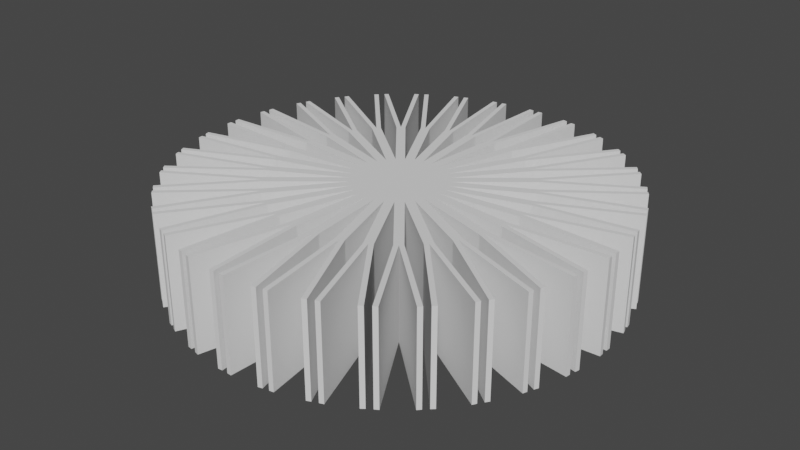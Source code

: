 # Source: cpu_cooler_stock.blend  (saved by Blender 3.3.6; exported with 4.5.12 LTS)
import bpy
from mathutils import Matrix  # noqa: F401  (used for matrix-valued properties, if any)

bpy.ops.wm.read_factory_settings(use_empty=True)
scene = bpy.context.scene
scene.name = 'Scene'

# ---- collections
col_collection = bpy.data.collections.new('Collection'); scene.collection.children.link(col_collection)

# ---- world
world_world = bpy.data.worlds.new('World'); scene.world = world_world
world_world.use_nodes = True; world_world.node_tree.nodes.clear()
_N = world_world.node_tree.nodes; _L = world_world.node_tree.links
n0 = _N.new('ShaderNodeOutputWorld'); n0.name = 'World Output'; n0.location = (300, 300)
n1 = _N.new('ShaderNodeBackground'); n1.name = 'Background'; n1.location = (10, 300)
n1.inputs[0].default_value = (0.05088, 0.05088, 0.05088, 1.0)
_L.new(n1.outputs[0], n0.inputs[0])
n0.is_active_output = True
world_world.color = (0.05088, 0.05088, 0.05088)
world_world.use_sun_shadow = False
world_world.sun_shadow_jitter_overblur = 0.0

# ---- meshes
me_cylinder = bpy.data.meshes.new('Cylinder')
me_cylinder.from_pydata([(0.0, 1.0, -1.0), (0.0, 1.0, 1.0), (0.1951, 0.9808, -1.0), (0.1951, 0.9808, 1.0), (0.3827, 0.9239, -1.0), (0.3827, 0.9239, 1.0), (0.5556, 0.8315, -1.0), (0.5556, 0.8315, 1.0), (0.7071, 0.7071, -1.0), (0.7071, 0.7071, 1.0), (0.8315, 0.5556, -1.0), (0.8315, 0.5556, 1.0), (0.9239, 0.3827, -1.0), (0.9239, 0.3827, 1.0), (0.9808, 0.1951, -1.0), (0.9808, 0.1951, 1.0), (1.0, 0.0, -1.0), (1.0, 0.0, 1.0), (0.9808, -0.1951, -1.0), (0.9808, -0.1951, 1.0), (0.9239, -0.3827, -1.0), (0.9239, -0.3827, 1.0), (0.8315, -0.5556, -1.0), (0.8315, -0.5556, 1.0), (0.7071, -0.7071, -1.0), (0.7071, -0.7071, 1.0), (0.5556, -0.8315, -1.0), (0.5556, -0.8315, 1.0), (0.3827, -0.9239, -1.0), (0.3827, -0.9239, 1.0), (0.1951, -0.9808, -1.0), (0.1951, -0.9808, 1.0), (0.0, -1.0, -1.0), (0.0, -1.0, 1.0), (-0.1951, -0.9808, -1.0), (-0.1951, -0.9808, 1.0), (-0.3827, -0.9239, -1.0), (-0.3827, -0.9239, 1.0), (-0.5556, -0.8315, -1.0), (-0.5556, -0.8315, 1.0), (-0.7071, -0.7071, -1.0), (-0.7071, -0.7071, 1.0), (-0.8315, -0.5556, -1.0), (-0.8315, -0.5556, 1.0), (-0.9239, -0.3827, -1.0), (-0.9239, -0.3827, 1.0), (-0.9808, -0.1951, -1.0), (-0.9808, -0.1951, 1.0), (-1.0, 0.0, -1.0), (-1.0, 0.0, 1.0), (-0.9808, 0.1951, -1.0), (-0.9808, 0.1951, 1.0), (-0.9239, 0.3827, -1.0), (-0.9239, 0.3827, 1.0), (-0.8315, 0.5556, -1.0), (-0.8315, 0.5556, 1.0), (-0.7071, 0.7071, -1.0), (-0.7071, 0.7071, 1.0), (-0.5556, 0.8315, -1.0), (-0.5556, 0.8315, 1.0), (-0.3827, 0.9239, -1.0), (-0.3827, 0.9239, 1.0), (-0.1951, 0.9808, -1.0), (-0.1951, 0.9808, 1.0), (0.1688, 2.709, -1.0), (0.1688, 2.709, 1.0), (0.3629, 2.69, 1.0), (0.3629, 2.69, -1.0), (0.6941, 2.624, -1.0), (0.6941, 2.624, 1.0), (0.8807, 2.567, 1.0), (0.8807, 2.567, -1.0), (1.193, 2.438, -1.0), (1.193, 2.438, 1.0), (1.365, 2.346, 1.0), (1.365, 2.346, -1.0), (1.645, 2.159, -1.0), (1.645, 2.159, 1.0), (1.796, 2.035, 1.0), (1.796, 2.035, -1.0), (2.035, 1.796, -1.0), (2.035, 1.796, 1.0), (2.159, 1.645, 1.0), (2.159, 1.645, -1.0), (2.346, 1.365, -1.0), (2.346, 1.365, 1.0), (2.438, 1.193, 1.0), (2.438, 1.193, -1.0), (2.567, 0.8807, -1.0), (2.567, 0.8807, 1.0), (2.624, 0.6941, 1.0), (2.624, 0.6941, -1.0), (2.69, 0.3629, -1.0), (2.69, 0.3629, 1.0), (2.709, 0.1688, 1.0), (2.709, 0.1688, -1.0), (2.709, -0.1688, -1.0), (2.709, -0.1688, 1.0), (2.69, -0.3629, 1.0), (2.69, -0.3629, -1.0), (2.624, -0.6941, -1.0), (2.624, -0.6941, 1.0), (2.567, -0.8807, 1.0), (2.567, -0.8807, -1.0), (2.438, -1.193, -1.0), (2.438, -1.193, 1.0), (2.346, -1.365, 1.0), (2.346, -1.365, -1.0), (2.159, -1.645, -1.0), (2.159, -1.645, 1.0), (2.035, -1.796, 1.0), (2.035, -1.796, -1.0), (1.796, -2.035, -1.0), (1.796, -2.035, 1.0), (1.645, -2.159, 1.0), (1.645, -2.159, -1.0), (1.365, -2.346, -1.0), (1.365, -2.346, 1.0), (1.193, -2.438, 1.0), (1.193, -2.438, -1.0), (0.8807, -2.567, -1.0), (0.8807, -2.567, 1.0), (0.6941, -2.624, 1.0), (0.6941, -2.624, -1.0), (0.3629, -2.69, -1.0), (0.3629, -2.69, 1.0), (0.1688, -2.709, 1.0), (0.1688, -2.709, -1.0), (-0.1688, -2.709, -1.0), (-0.1688, -2.709, 1.0), (-0.3629, -2.69, 1.0), (-0.3629, -2.69, -1.0), (-0.6941, -2.624, -1.0), (-0.6941, -2.624, 1.0), (-0.8807, -2.567, 1.0), (-0.8807, -2.567, -1.0), (-1.193, -2.438, -1.0), (-1.193, -2.438, 1.0), (-1.365, -2.346, 1.0), (-1.365, -2.346, -1.0), (-1.645, -2.159, -1.0), (-1.645, -2.159, 1.0), (-1.796, -2.035, 1.0), (-1.796, -2.035, -1.0), (-2.035, -1.796, -1.0), (-2.035, -1.796, 1.0), (-2.159, -1.645, 1.0), (-2.159, -1.645, -1.0), (-2.346, -1.365, -1.0), (-2.346, -1.365, 1.0), (-2.438, -1.193, 1.0), (-2.438, -1.193, -1.0), (-2.567, -0.8807, -1.0), (-2.567, -0.8807, 1.0), (-2.624, -0.6941, 1.0), (-2.624, -0.6941, -1.0), (-2.69, -0.3629, -1.0), (-2.69, -0.3629, 1.0), (-2.709, -0.1688, 1.0), (-2.709, -0.1688, -1.0), (-2.709, 0.1688, -1.0), (-2.709, 0.1688, 1.0), (-2.69, 0.3629, 1.0), (-2.69, 0.3629, -1.0), (-2.624, 0.6941, -1.0), (-2.624, 0.6941, 1.0), (-2.567, 0.8807, 1.0), (-2.567, 0.8807, -1.0), (-2.438, 1.193, -1.0), (-2.438, 1.193, 1.0), (-2.346, 1.365, 1.0), (-2.346, 1.365, -1.0), (-2.159, 1.645, -1.0), (-2.159, 1.645, 1.0), (-2.035, 1.796, 1.0), (-2.035, 1.796, -1.0), (-1.796, 2.035, -1.0), (-1.796, 2.035, 1.0), (-1.645, 2.159, 1.0), (-1.645, 2.159, -1.0), (-1.365, 2.346, -1.0), (-1.365, 2.346, 1.0), (-1.193, 2.438, 1.0), (-1.193, 2.438, -1.0), (-0.8807, 2.567, -1.0), (-0.8807, 2.567, 1.0), (-0.6941, 2.624, 1.0), (-0.6941, 2.624, -1.0), (-0.3629, 2.69, -1.0), (-0.3629, 2.69, 1.0), (-0.1688, 2.709, 1.0), (-0.1688, 2.709, -1.0), (0.8777, -0.4691, -1.0), (0.8777, -0.4691, 1.0), (2.405, -1.285, 1.0), (2.405, -1.285, -1.0), (0.9523, -0.2889, -1.0), (0.9523, -0.2889, 1.0), (2.609, -0.7916, 1.0), (2.609, -0.7916, -1.0), (0.9904, -0.09755, -1.0), (0.9904, -0.09755, 1.0), (2.714, -0.2673, 1.0), (2.714, -0.2673, -1.0), (0.9904, 0.09755, -1.0), (0.9904, 0.09755, 1.0), (2.714, 0.2673, 1.0), (2.714, 0.2673, -1.0), (0.9523, 0.2889, -1.0), (0.9523, 0.2889, 1.0), (2.609, 0.7916, 1.0), (2.609, 0.7916, -1.0), (0.8777, 0.4691, -1.0), (0.8777, 0.4691, 1.0), (2.405, 1.285, 1.0), (2.405, 1.285, -1.0), (0.7693, 0.6313, -1.0), (0.7693, 0.6313, 1.0), (2.108, 1.73, 1.0), (2.108, 1.73, -1.0), (0.6313, 0.7693, -1.0), (0.6313, 0.7693, 1.0), (1.73, 2.108, 1.0), (1.73, 2.108, -1.0), (0.4691, 0.8777, -1.0), (0.4691, 0.8777, 1.0), (1.285, 2.405, 1.0), (1.285, 2.405, -1.0), (0.2889, 0.9523, -1.0), (0.2889, 0.9523, 1.0), (0.7916, 2.609, 1.0), (0.7916, 2.609, -1.0), (0.09755, 0.9904, -1.0), (0.09755, 0.9904, 1.0), (0.2673, 2.714, 1.0), (0.2673, 2.714, -1.0), (-0.09755, 0.9904, -1.0), (-0.09755, 0.9904, 1.0), (-0.2673, 2.714, 1.0), (-0.2673, 2.714, -1.0), (-0.2889, 0.9523, -1.0), (-0.2889, 0.9523, 1.0), (-0.7916, 2.609, 1.0), (-0.7916, 2.609, -1.0), (-0.4691, 0.8777, -1.0), (-0.4691, 0.8777, 1.0), (-1.285, 2.405, 1.0), (-1.285, 2.405, -1.0), (-0.6313, 0.7693, -1.0), (-0.6313, 0.7693, 1.0), (-1.73, 2.108, 1.0), (-1.73, 2.108, -1.0), (-0.7693, 0.6313, -1.0), (-0.7693, 0.6313, 1.0), (-2.108, 1.73, 1.0), (-2.108, 1.73, -1.0), (-0.8777, 0.4691, -1.0), (-0.8777, 0.4691, 1.0), (-2.405, 1.285, 1.0), (-2.405, 1.285, -1.0), (-0.9523, 0.2889, -1.0), (-0.9523, 0.2889, 1.0), (-2.609, 0.7916, 1.0), (-2.609, 0.7916, -1.0), (-0.9904, 0.09755, -1.0), (-0.9904, 0.09755, 1.0), (-2.714, 0.2673, 1.0), (-2.714, 0.2673, -1.0), (-0.9904, -0.09755, -1.0), (-0.9904, -0.09755, 1.0), (-2.714, -0.2673, 1.0), (-2.714, -0.2673, -1.0), (-0.9523, -0.2889, -1.0), (-0.9523, -0.2889, 1.0), (-2.609, -0.7916, 1.0), (-2.609, -0.7916, -1.0), (-0.8777, -0.4691, -1.0), (-0.8777, -0.4691, 1.0), (-2.405, -1.285, 1.0), (-2.405, -1.285, -1.0), (-0.7693, -0.6313, -1.0), (-0.7693, -0.6313, 1.0), (-2.108, -1.73, 1.0), (-2.108, -1.73, -1.0), (-0.6313, -0.7693, -1.0), (-0.6313, -0.7693, 1.0), (-1.73, -2.108, 1.0), (-1.73, -2.108, -1.0), (-0.4691, -0.8777, -1.0), (-0.4691, -0.8777, 1.0), (-1.285, -2.405, 1.0), (-1.285, -2.405, -1.0), (-0.2889, -0.9523, -1.0), (-0.2889, -0.9523, 1.0), (-0.7916, -2.609, 1.0), (-0.7916, -2.609, -1.0), (-0.09755, -0.9904, -1.0), (-0.09755, -0.9904, 1.0), (-0.2673, -2.714, 1.0), (-0.2673, -2.714, -1.0), (0.09755, -0.9904, -1.0), (0.09755, -0.9904, 1.0), (0.2673, -2.714, 1.0), (0.2673, -2.714, -1.0), (0.2889, -0.9523, -1.0), (0.2889, -0.9523, 1.0), (0.7916, -2.609, 1.0), (0.7916, -2.609, -1.0), (0.4691, -0.8777, -1.0), (0.4691, -0.8777, 1.0), (1.285, -2.405, 1.0), (1.285, -2.405, -1.0), (0.6313, -0.7693, -1.0), (0.6313, -0.7693, 1.0), (1.73, -2.108, 1.0), (1.73, -2.108, -1.0), (0.7693, -0.6313, -1.0), (0.7693, -0.6313, 1.0), (2.108, -1.73, 1.0), (2.108, -1.73, -1.0), (0.9989, 4.679, -1.0), (0.9989, 4.679, 1.0), (1.096, 4.664, 1.0), (1.096, 4.664, -1.0), (1.893, 4.394, -1.0), (1.893, 4.394, 1.0), (1.985, 4.361, 1.0), (1.985, 4.361, -1.0), (2.713, 3.94, -1.0), (2.713, 3.94, 1.0), (2.798, 3.89, 1.0), (2.798, 3.89, -1.0), (3.43, 3.335, -1.0), (3.43, 3.335, 1.0), (3.503, 3.269, 1.0), (3.503, 3.269, -1.0), (4.015, 2.602, -1.0), (4.015, 2.602, 1.0), (4.074, 2.523, 1.0), (4.074, 2.523, -1.0), (4.445, 1.769, -1.0), (4.445, 1.769, 1.0), (4.487, 1.68, 1.0), (4.487, 1.68, -1.0), (4.705, 0.8677, -1.0), (4.705, 0.8677, 1.0), (4.729, 0.772, 1.0), (4.729, 0.772, -1.0), (4.784, -0.06691, -1.0), (4.784, -0.06691, 1.0), (4.789, -0.1654, 1.0), (4.789, -0.1654, -1.0), (4.679, -0.9989, -1.0), (4.679, -0.9989, 1.0), (4.664, -1.096, 1.0), (4.664, -1.096, -1.0), (4.394, -1.893, -1.0), (4.394, -1.893, 1.0), (4.361, -1.985, 1.0), (4.361, -1.985, -1.0), (0.772, 4.729, -1.0), (0.772, 4.729, 1.0), (0.8677, 4.705, 1.0), (0.8677, 4.705, -1.0), (1.68, 4.487, -1.0), (1.68, 4.487, 1.0), (1.769, 4.445, 1.0), (1.769, 4.445, -1.0), (2.523, 4.074, -1.0), (2.523, 4.074, 1.0), (2.602, 4.015, 1.0), (2.602, 4.015, -1.0), (3.269, 3.503, -1.0), (3.269, 3.503, 1.0), (3.335, 3.43, 1.0), (3.335, 3.43, -1.0), (3.89, 2.798, -1.0), (3.89, 2.798, 1.0), (3.94, 2.713, 1.0), (3.94, 2.713, -1.0), (4.361, 1.985, -1.0), (4.361, 1.985, 1.0), (4.394, 1.893, 1.0), (4.394, 1.893, -1.0), (4.664, 1.096, -1.0), (4.664, 1.096, 1.0), (4.679, 0.9989, 1.0), (4.679, 0.9989, -1.0), (4.789, 0.1654, -1.0), (4.789, 0.1654, 1.0), (4.784, 0.06691, 1.0), (4.784, 0.06691, -1.0), (4.729, -0.772, -1.0), (4.729, -0.772, 1.0), (4.705, -0.8677, 1.0), (4.705, -0.8677, -1.0), (4.487, -1.68, -1.0), (4.487, -1.68, 1.0), (4.445, -1.769, 1.0), (4.445, -1.769, -1.0), (4.074, -2.523, -1.0), (4.074, -2.523, 1.0), (4.015, -2.602, 1.0), (4.015, -2.602, -1.0), (3.503, -3.269, -1.0), (3.503, -3.269, 1.0), (3.43, -3.335, 1.0), (3.43, -3.335, -1.0), (2.798, -3.89, -1.0), (2.798, -3.89, 1.0), (2.713, -3.94, 1.0), (2.713, -3.94, -1.0), (1.985, -4.361, -1.0), (1.985, -4.361, 1.0), (1.893, -4.394, 1.0), (1.893, -4.394, -1.0), (1.096, -4.664, -1.0), (1.096, -4.664, 1.0), (0.9989, -4.679, 1.0), (0.9989, -4.679, -1.0), (0.1654, -4.789, -1.0), (0.1654, -4.789, 1.0), (0.06691, -4.784, 1.0), (0.06691, -4.784, -1.0), (-0.772, -4.729, -1.0), (-0.772, -4.729, 1.0), (-0.8677, -4.705, 1.0), (-0.8677, -4.705, -1.0), (-1.68, -4.487, -1.0), (-1.68, -4.487, 1.0), (-1.769, -4.445, 1.0), (-1.769, -4.445, -1.0), (-2.523, -4.074, -1.0), (-2.523, -4.074, 1.0), (-2.602, -4.015, 1.0), (-2.602, -4.015, -1.0), (-3.269, -3.503, -1.0), (-3.269, -3.503, 1.0), (-3.335, -3.43, 1.0), (-3.335, -3.43, -1.0), (-3.89, -2.798, -1.0), (-3.89, -2.798, 1.0), (-3.94, -2.713, 1.0), (-3.94, -2.713, -1.0), (-4.361, -1.985, -1.0), (-4.361, -1.985, 1.0), (-4.394, -1.893, 1.0), (-4.394, -1.893, -1.0), (-4.664, -1.096, -1.0), (-4.664, -1.096, 1.0), (-4.679, -0.9989, 1.0), (-4.679, -0.9989, -1.0), (-4.789, -0.1654, -1.0), (-4.789, -0.1654, 1.0), (-4.784, -0.06691, 1.0), (-4.784, -0.06691, -1.0), (-4.729, 0.772, -1.0), (-4.729, 0.772, 1.0), (-4.705, 0.8677, 1.0), (-4.705, 0.8677, -1.0), (-4.487, 1.68, -1.0), (-4.487, 1.68, 1.0), (-4.445, 1.769, 1.0), (-4.445, 1.769, -1.0), (-4.074, 2.523, -1.0), (-4.074, 2.523, 1.0), (-4.015, 2.602, 1.0), (-4.015, 2.602, -1.0), (-3.503, 3.269, -1.0), (-3.503, 3.269, 1.0), (-3.43, 3.335, 1.0), (-3.43, 3.335, -1.0), (-2.798, 3.89, -1.0), (-2.798, 3.89, 1.0), (-2.713, 3.94, 1.0), (-2.713, 3.94, -1.0), (-1.985, 4.361, -1.0), (-1.985, 4.361, 1.0), (-1.893, 4.394, 1.0), (-1.893, 4.394, -1.0), (-1.096, 4.664, -1.0), (-1.096, 4.664, 1.0), (-0.9989, 4.679, 1.0), (-0.9989, 4.679, -1.0), (-0.1654, 4.789, -1.0), (-0.1654, 4.789, 1.0), (-0.06691, 4.784, 1.0), (-0.06691, 4.784, -1.0), (0.06691, 4.784, -1.0), (0.06691, 4.784, 1.0), (0.1654, 4.789, 1.0), (0.1654, 4.789, -1.0), (-0.8677, 4.705, -1.0), (-0.8677, 4.705, 1.0), (-0.772, 4.729, 1.0), (-0.772, 4.729, -1.0), (-1.769, 4.445, -1.0), (-1.769, 4.445, 1.0), (-1.68, 4.487, 1.0), (-1.68, 4.487, -1.0), (-2.602, 4.015, -1.0), (-2.602, 4.015, 1.0), (-2.523, 4.074, 1.0), (-2.523, 4.074, -1.0), (-3.335, 3.43, -1.0), (-3.335, 3.43, 1.0), (-3.269, 3.503, 1.0), (-3.269, 3.503, -1.0), (-3.94, 2.713, -1.0), (-3.94, 2.713, 1.0), (-3.89, 2.798, 1.0), (-3.89, 2.798, -1.0), (-4.394, 1.893, -1.0), (-4.394, 1.893, 1.0), (-4.361, 1.985, 1.0), (-4.361, 1.985, -1.0), (-4.679, 0.9989, -1.0), (-4.679, 0.9989, 1.0), (-4.664, 1.096, 1.0), (-4.664, 1.096, -1.0), (-4.784, 0.06691, -1.0), (-4.784, 0.06691, 1.0), (-4.789, 0.1654, 1.0), (-4.789, 0.1654, -1.0), (-4.705, -0.8677, -1.0), (-4.705, -0.8677, 1.0), (-4.729, -0.772, 1.0), (-4.729, -0.772, -1.0), (-4.445, -1.769, -1.0), (-4.445, -1.769, 1.0), (-4.487, -1.68, 1.0), (-4.487, -1.68, -1.0), (-4.015, -2.602, -1.0), (-4.015, -2.602, 1.0), (-4.074, -2.523, 1.0), (-4.074, -2.523, -1.0), (-3.43, -3.335, -1.0), (-3.43, -3.335, 1.0), (-3.503, -3.269, 1.0), (-3.503, -3.269, -1.0), (-2.713, -3.94, -1.0), (-2.713, -3.94, 1.0), (-2.798, -3.89, 1.0), (-2.798, -3.89, -1.0), (-1.893, -4.394, -1.0), (-1.893, -4.394, 1.0), (-1.985, -4.361, 1.0), (-1.985, -4.361, -1.0), (-0.9989, -4.679, -1.0), (-0.9989, -4.679, 1.0), (-1.096, -4.664, 1.0), (-1.096, -4.664, -1.0), (-0.06691, -4.784, -1.0), (-0.06691, -4.784, 1.0), (-0.1654, -4.789, 1.0), (-0.1654, -4.789, -1.0), (0.8677, -4.705, -1.0), (0.8677, -4.705, 1.0), (0.772, -4.729, 1.0), (0.772, -4.729, -1.0), (1.769, -4.445, -1.0), (1.769, -4.445, 1.0), (1.68, -4.487, 1.0), (1.68, -4.487, -1.0), (2.602, -4.015, -1.0), (2.602, -4.015, 1.0), (2.523, -4.074, 1.0), (2.523, -4.074, -1.0), (3.335, -3.43, -1.0), (3.335, -3.43, 1.0), (3.269, -3.503, 1.0), (3.269, -3.503, -1.0), (3.94, -2.713, -1.0), (3.94, -2.713, 1.0), (3.89, -2.798, 1.0), (3.89, -2.798, -1.0)], [], [(3, 66, 234, 233), (0, 64, 235, 232), (5, 70, 230, 229), (2, 68, 231, 228), (7, 74, 226, 225), (4, 72, 227, 224), (9, 78, 222, 221), (6, 76, 223, 220), (11, 82, 218, 217), (8, 80, 219, 216), (13, 86, 214, 213), (10, 84, 215, 212), (15, 90, 210, 209), (12, 88, 211, 208), (17, 94, 206, 205), (14, 92, 207, 204), (19, 98, 202, 201), (16, 96, 203, 200), (21, 102, 198, 197), (18, 100, 199, 196), (3, 233, 1, 237, 63, 241, 61, 245, 59, 249, 57, 253, 55, 257, 53, 261, 51, 265, 49, 269, 47, 273, 45, 277, 43, 281, 41, 285, 39, 289, 37, 293, 35, 297, 33, 301, 31, 305, 29, 309, 27, 313, 25, 317, 23, 193, 21, 197, 19, 201, 17, 205, 15, 209, 13, 213, 11, 217, 9, 221, 7, 225, 5, 229), (23, 106, 194, 193), (20, 104, 195, 192), (0, 232, 2, 228, 4, 224, 6, 220, 8, 216, 10, 212, 12, 208, 14, 204, 16, 200, 18, 196, 20, 192, 22, 316, 24, 312, 26, 308, 28, 304, 30, 300, 32, 296, 34, 292, 36, 288, 38, 284, 40, 280, 42, 276, 44, 272, 46, 268, 48, 264, 50, 260, 52, 256, 54, 252, 56, 248, 58, 244, 60, 240, 62, 236), (1, 65, 64, 0), (233, 234, 65, 1), (2, 67, 66, 3), (232, 235, 67, 2), (3, 69, 68, 2), (229, 230, 69, 3), (4, 71, 70, 5), (228, 231, 71, 4), (5, 73, 72, 4), (225, 226, 73, 5), (6, 75, 74, 7), (224, 227, 75, 6), (7, 77, 76, 6), (221, 222, 77, 7), (8, 79, 78, 9), (220, 223, 79, 8), (9, 81, 80, 8), (217, 218, 81, 9), (10, 83, 82, 11), (216, 219, 83, 10), (11, 85, 84, 10), (213, 214, 85, 11), (12, 87, 86, 13), (212, 215, 87, 12), (13, 89, 88, 12), (209, 210, 89, 13), (14, 91, 90, 15), (208, 211, 91, 14), (15, 93, 92, 14), (205, 206, 93, 15), (16, 95, 94, 17), (204, 207, 95, 16), (17, 97, 96, 16), (201, 202, 97, 17), (18, 99, 98, 19), (200, 203, 99, 18), (19, 101, 100, 18), (197, 198, 101, 19), (20, 103, 102, 21), (196, 199, 103, 20), (21, 105, 104, 20), (193, 194, 105, 21), (22, 107, 106, 23), (192, 195, 107, 22), (23, 109, 108, 22), (317, 318, 109, 23), (24, 111, 110, 25), (316, 319, 111, 24), (25, 113, 112, 24), (313, 314, 113, 25), (26, 115, 114, 27), (312, 315, 115, 26), (27, 117, 116, 26), (309, 310, 117, 27), (28, 119, 118, 29), (308, 311, 119, 28), (29, 121, 120, 28), (305, 306, 121, 29), (30, 123, 122, 31), (304, 307, 123, 30), (31, 125, 124, 30), (301, 302, 125, 31), (32, 127, 126, 33), (300, 303, 127, 32), (33, 129, 128, 32), (297, 298, 129, 33), (34, 131, 130, 35), (296, 299, 131, 34), (35, 133, 132, 34), (293, 294, 133, 35), (36, 135, 134, 37), (292, 295, 135, 36), (37, 137, 136, 36), (289, 290, 137, 37), (38, 139, 138, 39), (288, 291, 139, 38), (39, 141, 140, 38), (285, 286, 141, 39), (40, 143, 142, 41), (284, 287, 143, 40), (41, 145, 144, 40), (281, 282, 145, 41), (42, 147, 146, 43), (280, 283, 147, 42), (43, 149, 148, 42), (277, 278, 149, 43), (44, 151, 150, 45), (276, 279, 151, 44), (45, 153, 152, 44), (273, 274, 153, 45), (46, 155, 154, 47), (272, 275, 155, 46), (47, 157, 156, 46), (269, 270, 157, 47), (48, 159, 158, 49), (268, 271, 159, 48), (49, 161, 160, 48), (265, 266, 161, 49), (50, 163, 162, 51), (264, 267, 163, 50), (51, 165, 164, 50), (261, 262, 165, 51), (52, 167, 166, 53), (260, 263, 167, 52), (53, 169, 168, 52), (257, 258, 169, 53), (54, 171, 170, 55), (256, 259, 171, 54), (55, 173, 172, 54), (253, 254, 173, 55), (56, 175, 174, 57), (252, 255, 175, 56), (57, 177, 176, 56), (249, 250, 177, 57), (58, 179, 178, 59), (248, 251, 179, 58), (59, 181, 180, 58), (245, 246, 181, 59), (60, 183, 182, 61), (244, 247, 183, 60), (61, 185, 184, 60), (241, 242, 185, 61), (62, 187, 186, 63), (240, 243, 187, 62), (63, 189, 188, 62), (237, 238, 189, 63), (0, 191, 190, 1), (236, 239, 191, 0), (62, 188, 239, 236), (1, 190, 238, 237), (60, 184, 243, 240), (63, 186, 242, 241), (58, 180, 247, 244), (61, 182, 246, 245), (56, 176, 251, 248), (59, 178, 250, 249), (54, 172, 255, 252), (57, 174, 254, 253), (52, 168, 259, 256), (55, 170, 258, 257), (50, 164, 263, 260), (53, 166, 262, 261), (48, 160, 267, 264), (51, 162, 266, 265), (46, 156, 271, 268), (49, 158, 270, 269), (44, 152, 275, 272), (47, 154, 274, 273), (42, 148, 279, 276), (45, 150, 278, 277), (40, 144, 283, 280), (43, 146, 282, 281), (38, 140, 287, 284), (41, 142, 286, 285), (36, 136, 291, 288), (39, 138, 290, 289), (34, 132, 295, 292), (37, 134, 294, 293), (32, 128, 299, 296), (35, 130, 298, 297), (30, 124, 303, 300), (33, 126, 302, 301), (28, 120, 307, 304), (31, 122, 306, 305), (26, 116, 311, 308), (29, 118, 310, 309), (24, 112, 315, 312), (27, 114, 314, 313), (22, 108, 319, 316), (25, 110, 318, 317), (320, 321, 322, 323), (69, 321, 320, 68), (230, 322, 321, 69), (231, 323, 322, 230), (68, 320, 323, 231), (324, 325, 326, 327), (73, 325, 324, 72), (226, 326, 325, 73), (227, 327, 326, 226), (72, 324, 327, 227), (328, 329, 330, 331), (77, 329, 328, 76), (222, 330, 329, 77), (223, 331, 330, 222), (76, 328, 331, 223), (332, 333, 334, 335), (81, 333, 332, 80), (218, 334, 333, 81), (219, 335, 334, 218), (80, 332, 335, 219), (336, 337, 338, 339), (85, 337, 336, 84), (214, 338, 337, 85), (215, 339, 338, 214), (84, 336, 339, 215), (340, 341, 342, 343), (89, 341, 340, 88), (210, 342, 341, 89), (211, 343, 342, 210), (88, 340, 343, 211), (344, 345, 346, 347), (93, 345, 344, 92), (206, 346, 345, 93), (207, 347, 346, 206), (92, 344, 347, 207), (348, 349, 350, 351), (97, 349, 348, 96), (202, 350, 349, 97), (203, 351, 350, 202), (96, 348, 351, 203), (352, 353, 354, 355), (101, 353, 352, 100), (198, 354, 353, 101), (199, 355, 354, 198), (100, 352, 355, 199), (356, 357, 358, 359), (105, 357, 356, 104), (194, 358, 357, 105), (195, 359, 358, 194), (104, 356, 359, 195), (360, 361, 362, 363), (234, 361, 360, 235), (66, 362, 361, 234), (67, 363, 362, 66), (235, 360, 363, 67), (364, 365, 366, 367), (230, 365, 364, 231), (70, 366, 365, 230), (71, 367, 366, 70), (231, 364, 367, 71), (368, 369, 370, 371), (226, 369, 368, 227), (74, 370, 369, 226), (75, 371, 370, 74), (227, 368, 371, 75), (372, 373, 374, 375), (222, 373, 372, 223), (78, 374, 373, 222), (79, 375, 374, 78), (223, 372, 375, 79), (376, 377, 378, 379), (218, 377, 376, 219), (82, 378, 377, 218), (83, 379, 378, 82), (219, 376, 379, 83), (380, 381, 382, 383), (214, 381, 380, 215), (86, 382, 381, 214), (87, 383, 382, 86), (215, 380, 383, 87), (384, 385, 386, 387), (210, 385, 384, 211), (90, 386, 385, 210), (91, 387, 386, 90), (211, 384, 387, 91), (388, 389, 390, 391), (206, 389, 388, 207), (94, 390, 389, 206), (95, 391, 390, 94), (207, 388, 391, 95), (392, 393, 394, 395), (202, 393, 392, 203), (98, 394, 393, 202), (99, 395, 394, 98), (203, 392, 395, 99), (396, 397, 398, 399), (198, 397, 396, 199), (102, 398, 397, 198), (103, 399, 398, 102), (199, 396, 399, 103), (400, 401, 402, 403), (194, 401, 400, 195), (106, 402, 401, 194), (107, 403, 402, 106), (195, 400, 403, 107), (404, 405, 406, 407), (318, 405, 404, 319), (110, 406, 405, 318), (111, 407, 406, 110), (319, 404, 407, 111), (408, 409, 410, 411), (314, 409, 408, 315), (114, 410, 409, 314), (115, 411, 410, 114), (315, 408, 411, 115), (412, 413, 414, 415), (310, 413, 412, 311), (118, 414, 413, 310), (119, 415, 414, 118), (311, 412, 415, 119), (416, 417, 418, 419), (306, 417, 416, 307), (122, 418, 417, 306), (123, 419, 418, 122), (307, 416, 419, 123), (420, 421, 422, 423), (302, 421, 420, 303), (126, 422, 421, 302), (127, 423, 422, 126), (303, 420, 423, 127), (424, 425, 426, 427), (298, 425, 424, 299), (130, 426, 425, 298), (131, 427, 426, 130), (299, 424, 427, 131), (428, 429, 430, 431), (294, 429, 428, 295), (134, 430, 429, 294), (135, 431, 430, 134), (295, 428, 431, 135), (432, 433, 434, 435), (290, 433, 432, 291), (138, 434, 433, 290), (139, 435, 434, 138), (291, 432, 435, 139), (436, 437, 438, 439), (286, 437, 436, 287), (142, 438, 437, 286), (143, 439, 438, 142), (287, 436, 439, 143), (440, 441, 442, 443), (282, 441, 440, 283), (146, 442, 441, 282), (147, 443, 442, 146), (283, 440, 443, 147), (444, 445, 446, 447), (278, 445, 444, 279), (150, 446, 445, 278), (151, 447, 446, 150), (279, 444, 447, 151), (448, 449, 450, 451), (274, 449, 448, 275), (154, 450, 449, 274), (155, 451, 450, 154), (275, 448, 451, 155), (452, 453, 454, 455), (270, 453, 452, 271), (158, 454, 453, 270), (159, 455, 454, 158), (271, 452, 455, 159), (456, 457, 458, 459), (266, 457, 456, 267), (162, 458, 457, 266), (163, 459, 458, 162), (267, 456, 459, 163), (460, 461, 462, 463), (262, 461, 460, 263), (166, 462, 461, 262), (167, 463, 462, 166), (263, 460, 463, 167), (464, 465, 466, 467), (258, 465, 464, 259), (170, 466, 465, 258), (171, 467, 466, 170), (259, 464, 467, 171), (468, 469, 470, 471), (254, 469, 468, 255), (174, 470, 469, 254), (175, 471, 470, 174), (255, 468, 471, 175), (472, 473, 474, 475), (250, 473, 472, 251), (178, 474, 473, 250), (179, 475, 474, 178), (251, 472, 475, 179), (476, 477, 478, 479), (246, 477, 476, 247), (182, 478, 477, 246), (183, 479, 478, 182), (247, 476, 479, 183), (480, 481, 482, 483), (242, 481, 480, 243), (186, 482, 481, 242), (187, 483, 482, 186), (243, 480, 483, 187), (484, 485, 486, 487), (238, 485, 484, 239), (190, 486, 485, 238), (191, 487, 486, 190), (239, 484, 487, 191), (488, 489, 490, 491), (65, 489, 488, 64), (234, 490, 489, 65), (235, 491, 490, 234), (64, 488, 491, 235), (492, 493, 494, 495), (189, 493, 492, 188), (238, 494, 493, 189), (239, 495, 494, 238), (188, 492, 495, 239), (496, 497, 498, 499), (185, 497, 496, 184), (242, 498, 497, 185), (243, 499, 498, 242), (184, 496, 499, 243), (500, 501, 502, 503), (181, 501, 500, 180), (246, 502, 501, 181), (247, 503, 502, 246), (180, 500, 503, 247), (504, 505, 506, 507), (177, 505, 504, 176), (250, 506, 505, 177), (251, 507, 506, 250), (176, 504, 507, 251), (508, 509, 510, 511), (173, 509, 508, 172), (254, 510, 509, 173), (255, 511, 510, 254), (172, 508, 511, 255), (512, 513, 514, 515), (169, 513, 512, 168), (258, 514, 513, 169), (259, 515, 514, 258), (168, 512, 515, 259), (516, 517, 518, 519), (165, 517, 516, 164), (262, 518, 517, 165), (263, 519, 518, 262), (164, 516, 519, 263), (520, 521, 522, 523), (161, 521, 520, 160), (266, 522, 521, 161), (267, 523, 522, 266), (160, 520, 523, 267), (524, 525, 526, 527), (157, 525, 524, 156), (270, 526, 525, 157), (271, 527, 526, 270), (156, 524, 527, 271), (528, 529, 530, 531), (153, 529, 528, 152), (274, 530, 529, 153), (275, 531, 530, 274), (152, 528, 531, 275), (532, 533, 534, 535), (149, 533, 532, 148), (278, 534, 533, 149), (279, 535, 534, 278), (148, 532, 535, 279), (536, 537, 538, 539), (145, 537, 536, 144), (282, 538, 537, 145), (283, 539, 538, 282), (144, 536, 539, 283), (540, 541, 542, 543), (141, 541, 540, 140), (286, 542, 541, 141), (287, 543, 542, 286), (140, 540, 543, 287), (544, 545, 546, 547), (137, 545, 544, 136), (290, 546, 545, 137), (291, 547, 546, 290), (136, 544, 547, 291), (548, 549, 550, 551), (133, 549, 548, 132), (294, 550, 549, 133), (295, 551, 550, 294), (132, 548, 551, 295), (552, 553, 554, 555), (129, 553, 552, 128), (298, 554, 553, 129), (299, 555, 554, 298), (128, 552, 555, 299), (556, 557, 558, 559), (125, 557, 556, 124), (302, 558, 557, 125), (303, 559, 558, 302), (124, 556, 559, 303), (560, 561, 562, 563), (121, 561, 560, 120), (306, 562, 561, 121), (307, 563, 562, 306), (120, 560, 563, 307), (564, 565, 566, 567), (117, 565, 564, 116), (310, 566, 565, 117), (311, 567, 566, 310), (116, 564, 567, 311), (568, 569, 570, 571), (113, 569, 568, 112), (314, 570, 569, 113), (315, 571, 570, 314), (112, 568, 571, 315), (572, 573, 574, 575), (109, 573, 572, 108), (318, 574, 573, 109), (319, 575, 574, 318), (108, 572, 575, 319)])
_uv = me_cylinder.uv_layers.new(name='UVMap')
_uv.uv.foreach_set('vector', [0.9688, 1.0, 0.9688, 1.0, 0.9844, 1.0, 0.9844, 1.0, 1.0, 0.5, 1.0, 0.5, 0.9844, 0.5, 0.9844, 0.5, 0.9375, 1.0, 0.9375, 1.0, 0.9531, 1.0, 0.9531, 1.0, 0.9688, 0.5, 0.9688, 0.5, 0.9531, 0.5, 0.9531, 0.5, 0.9062, 1.0, 0.9062, 1.0, 0.9219, 1.0, 0.9219, 1.0, 0.9375, 0.5, 0.9375, 0.5, 0.9219, 0.5, 0.9219, 0.5, 0.875, 1.0, 0.875, 1.0, 0.8906, 1.0, 0.8906, 1.0, 0.9062, 0.5, 0.9062, 0.5, 0.8906, 0.5, 0.8906, 0.5, 0.8438, 1.0, 0.8438, 1.0, 0.8594, 1.0, 0.8594, 1.0, 0.875, 0.5, 0.875, 0.5, 0.8594, 0.5, 0.8594, 0.5, 0.8125, 1.0, 0.8125, 1.0, 0.8281, 1.0, 0.8281, 1.0, 0.8438, 0.5, 0.8438, 0.5, 0.8281, 0.5, 0.8281, 0.5, 0.7812, 1.0, 0.7812, 1.0, 0.7969, 1.0, 0.7969, 1.0, 0.8125, 0.5, 0.8125, 0.5, 0.7969, 0.5, 0.7969, 0.5, 0.75, 1.0, 0.75, 1.0, 0.7656, 1.0, 0.7656, 1.0, 0.7812, 0.5, 0.7812, 0.5, 0.7656, 0.5, 0.7656, 0.5, 0.7188, 1.0, 0.7188, 1.0, 0.7344, 1.0, 0.7344, 1.0, 0.75, 0.5, 0.75, 0.5, 0.7344, 0.5, 0.7344, 0.5, 0.6875, 1.0, 0.6875, 1.0, 0.7031, 1.0, 0.7031, 1.0, 0.7188, 0.5, 0.7188, 0.5, 0.7031, 0.5, 0.7031, 0.5, 0.2968, 0.4854, 0.2734, 0.4877, 0.25, 0.49, 0.2266, 0.4877, 0.2032, 0.4854, 0.1807, 0.4786, 0.1582, 0.4717, 0.1374, 0.4606, 0.1167, 0.4496, 0.09848, 0.4346, 0.08029, 0.4197, 0.06537, 0.4015, 0.05045, 0.3833, 0.03936, 0.3626, 0.02827, 0.3418, 0.02144, 0.3193, 0.01461, 0.2968, 0.01231, 0.2734, 0.01, 0.25, 0.01231, 0.2266, 0.01461, 0.2032, 0.02144, 0.1807, 0.02827, 0.1582, 0.03936, 0.1374, 0.05045, 0.1167, 0.06537, 0.09848, 0.08029, 0.08029, 0.09848, 0.06537, 0.1167, 0.05045, 0.1374, 0.03936, 0.1582, 0.02827, 0.1807, 0.02144, 0.2032, 0.01461, 0.2266, 0.01231, 0.25, 0.01, 0.2734, 0.01231, 0.2968, 0.01461, 0.3193, 0.02144, 0.3418, 0.02827, 0.3626, 0.03936, 0.3833, 0.05045, 0.4015, 0.06537, 0.4197, 0.08029, 0.4346, 0.09848, 0.4496, 0.1167, 0.4606, 0.1374, 0.4717, 0.1582, 0.4786, 0.1807, 0.4854, 0.2032, 0.4877, 0.2266, 0.49, 0.25, 0.4877, 0.2734, 0.4854, 0.2968, 0.4786, 0.3193, 0.4717, 0.3418, 0.4606, 0.3626, 0.4496, 0.3833, 0.4346, 0.4015, 0.4197, 0.4197, 0.4015, 0.4346, 0.3833, 0.4496, 0.3626, 0.4606, 0.3418, 0.4717, 0.3193, 0.4786, 0.6562, 1.0, 0.6562, 1.0, 0.6719, 1.0, 0.6719, 1.0, 0.6875, 0.5, 0.6875, 0.5, 0.6719, 0.5, 0.6719, 0.5, 0.75, 0.49, 0.7734, 0.4877, 0.7968, 0.4854, 0.8193, 0.4786, 0.8418, 0.4717, 0.8626, 0.4606, 0.8833, 0.4496, 0.9015, 0.4346, 0.9197, 0.4197, 0.9346, 0.4015, 0.9496, 0.3833, 0.9606, 0.3626, 0.9717, 0.3418, 0.9786, 0.3193, 0.9854, 0.2968, 0.9877, 0.2734, 0.99, 0.25, 0.9877, 0.2266, 0.9854, 0.2032, 0.9786, 0.1807, 0.9717, 0.1582, 0.9606, 0.1374, 0.9496, 0.1167, 0.9346, 0.09848, 0.9197, 0.08029, 0.9015, 0.06537, 0.8833, 0.05045, 0.8626, 0.03936, 0.8418, 0.02827, 0.8193, 0.02144, 0.7968, 0.01461, 0.7734, 0.01231, 0.75, 0.01, 0.7266, 0.01231, 0.7032, 0.01461, 0.6807, 0.02144, 0.6582, 0.02827, 0.6374, 0.03936, 0.6167, 0.05045, 0.5985, 0.06537, 0.5803, 0.08029, 0.5654, 0.09848, 0.5504, 0.1167, 0.5394, 0.1374, 0.5283, 0.1582, 0.5214, 0.1807, 0.5146, 0.2032, 0.5123, 0.2266, 0.51, 0.25, 0.5123, 0.2734, 0.5146, 0.2968, 0.5214, 0.3193, 0.5283, 0.3418, 0.5394, 0.3626, 0.5504, 0.3833, 0.5654, 0.4015, 0.5803, 0.4197, 0.5985, 0.4346, 0.6167, 0.4496, 0.6374, 0.4606, 0.6582, 0.4717, 0.6807, 0.4786, 0.7032, 0.4854, 0.7266, 0.4877, 1.0, 1.0, 1.0, 1.0, 1.0, 0.5, 1.0, 0.5, 0.9844, 1.0, 0.9844, 1.0, 1.0, 1.0, 1.0, 1.0, 0.9688, 0.5, 0.9688, 0.5, 0.9688, 1.0, 0.9688, 1.0, 0.9844, 0.5, 0.9844, 0.5, 0.9688, 0.5, 0.9688, 0.5, 0.9688, 1.0, 0.9688, 1.0, 0.9688, 0.5, 0.9688, 0.5, 0.9531, 1.0, 0.9531, 1.0, 0.9688, 1.0, 0.9688, 1.0, 0.9375, 0.5, 0.9375, 0.5, 0.9375, 1.0, 0.9375, 1.0, 0.9531, 0.5, 0.9531, 0.5, 0.9375, 0.5, 0.9375, 0.5, 0.9375, 1.0, 0.9375, 1.0, 0.9375, 0.5, 0.9375, 0.5, 0.9219, 1.0, 0.9219, 1.0, 0.9375, 1.0, 0.9375, 1.0, 0.9062, 0.5, 0.9062, 0.5, 0.9062, 1.0, 0.9062, 1.0, 0.9219, 0.5, 0.9219, 0.5, 0.9062, 0.5, 0.9062, 0.5, 0.9062, 1.0, 0.9062, 1.0, 0.9062, 0.5, 0.9062, 0.5, 0.8906, 1.0, 0.8906, 1.0, 0.9062, 1.0, 0.9062, 1.0, 0.875, 0.5, 0.875, 0.5, 0.875, 1.0, 0.875, 1.0, 0.8906, 0.5, 0.8906, 0.5, 0.875, 0.5, 0.875, 0.5, 0.875, 1.0, 0.875, 1.0, 0.875, 0.5, 0.875, 0.5, 0.8594, 1.0, 0.8594, 1.0, 0.875, 1.0, 0.875, 1.0, 0.8438, 0.5, 0.8438, 0.5, 0.8438, 1.0, 0.8438, 1.0, 0.8594, 0.5, 0.8594, 0.5, 0.8438, 0.5, 0.8438, 0.5, 0.8438, 1.0, 0.8438, 1.0, 0.8438, 0.5, 0.8438, 0.5, 0.8281, 1.0, 0.8281, 1.0, 0.8438, 1.0, 0.8438, 1.0, 0.8125, 0.5, 0.8125, 0.5, 0.8125, 1.0, 0.8125, 1.0, 0.8281, 0.5, 0.8281, 0.5, 0.8125, 0.5, 0.8125, 0.5, 0.8125, 1.0, 0.8125, 1.0, 0.8125, 0.5, 0.8125, 0.5, 0.7969, 1.0, 0.7969, 1.0, 0.8125, 1.0, 0.8125, 1.0, 0.7812, 0.5, 0.7812, 0.5, 0.7812, 1.0, 0.7812, 1.0, 0.7969, 0.5, 0.7969, 0.5, 0.7812, 0.5, 0.7812, 0.5, 0.7812, 1.0, 0.7812, 1.0, 0.7812, 0.5, 0.7812, 0.5, 0.7656, 1.0, 0.7656, 1.0, 0.7812, 1.0, 0.7812, 1.0, 0.75, 0.5, 0.75, 0.5, 0.75, 1.0, 0.75, 1.0, 0.7656, 0.5, 0.7656, 0.5, 0.75, 0.5, 0.75, 0.5, 0.75, 1.0, 0.75, 1.0, 0.75, 0.5, 0.75, 0.5, 0.7344, 1.0, 0.7344, 1.0, 0.75, 1.0, 0.75, 1.0, 0.7188, 0.5, 0.7188, 0.5, 0.7188, 1.0, 0.7188, 1.0, 0.7344, 0.5, 0.7344, 0.5, 0.7188, 0.5, 0.7188, 0.5, 0.7188, 1.0, 0.7188, 1.0, 0.7188, 0.5, 0.7188, 0.5, 0.7031, 1.0, 0.7031, 1.0, 0.7188, 1.0, 0.7188, 1.0, 0.6875, 0.5, 0.6875, 0.5, 0.6875, 1.0, 0.6875, 1.0, 0.7031, 0.5, 0.7031, 0.5, 0.6875, 0.5, 0.6875, 0.5, 0.6875, 1.0, 0.6875, 1.0, 0.6875, 0.5, 0.6875, 0.5, 0.6719, 1.0, 0.6719, 1.0, 0.6875, 1.0, 0.6875, 1.0, 0.6562, 0.5, 0.6562, 0.5, 0.6562, 1.0, 0.6562, 1.0, 0.6719, 0.5, 0.6719, 0.5, 0.6562, 0.5, 0.6562, 0.5, 0.6562, 1.0, 0.6562, 1.0, 0.6562, 0.5, 0.6562, 0.5, 0.6406, 1.0, 0.6406, 1.0, 0.6562, 1.0, 0.6562, 1.0, 0.625, 0.5, 0.625, 0.5, 0.625, 1.0, 0.625, 1.0, 0.6406, 0.5, 0.6406, 0.5, 0.625, 0.5, 0.625, 0.5, 0.625, 1.0, 0.625, 1.0, 0.625, 0.5, 0.625, 0.5, 0.6094, 1.0, 0.6094, 1.0, 0.625, 1.0, 0.625, 1.0, 0.5938, 0.5, 0.5938, 0.5, 0.5938, 1.0, 0.5938, 1.0, 0.6094, 0.5, 0.6094, 0.5, 0.5938, 0.5, 0.5938, 0.5, 0.5938, 1.0, 0.5938, 1.0, 0.5938, 0.5, 0.5938, 0.5, 0.5781, 1.0, 0.5781, 1.0, 0.5938, 1.0, 0.5938, 1.0, 0.5625, 0.5, 0.5625, 0.5, 0.5625, 1.0, 0.5625, 1.0, 0.5781, 0.5, 0.5781, 0.5, 0.5625, 0.5, 0.5625, 0.5, 0.5625, 1.0, 0.5625, 1.0, 0.5625, 0.5, 0.5625, 0.5, 0.5469, 1.0, 0.5469, 1.0, 0.5625, 1.0, 0.5625, 1.0, 0.5312, 0.5, 0.5312, 0.5, 0.5312, 1.0, 0.5312, 1.0, 0.5469, 0.5, 0.5469, 0.5, 0.5312, 0.5, 0.5312, 0.5, 0.5312, 1.0, 0.5312, 1.0, 0.5312, 0.5, 0.5312, 0.5, 0.5156, 1.0, 0.5156, 1.0, 0.5312, 1.0, 0.5312, 1.0, 0.5, 0.5, 0.5, 0.5, 0.5, 1.0, 0.5, 1.0, 0.5156, 0.5, 0.5156, 0.5, 0.5, 0.5, 0.5, 0.5, 0.5, 1.0, 0.5, 1.0, 0.5, 0.5, 0.5, 0.5, 0.4844, 1.0, 0.4844, 1.0, 0.5, 1.0, 0.5, 1.0, 0.4688, 0.5, 0.4688, 0.5, 0.4688, 1.0, 0.4688, 1.0, 0.4844, 0.5, 0.4844, 0.5, 0.4688, 0.5, 0.4688, 0.5, 0.4688, 1.0, 0.4688, 1.0, 0.4688, 0.5, 0.4688, 0.5, 0.4531, 1.0, 0.4531, 1.0, 0.4688, 1.0, 0.4688, 1.0, 0.4375, 0.5, 0.4375, 0.5, 0.4375, 1.0, 0.4375, 1.0, 0.4531, 0.5, 0.4531, 0.5, 0.4375, 0.5, 0.4375, 0.5, 0.4375, 1.0, 0.4375, 1.0, 0.4375, 0.5, 0.4375, 0.5, 0.4219, 1.0, 0.4219, 1.0, 0.4375, 1.0, 0.4375, 1.0, 0.4062, 0.5, 0.4062, 0.5, 0.4062, 1.0, 0.4062, 1.0, 0.4219, 0.5, 0.4219, 0.5, 0.4062, 0.5, 0.4062, 0.5, 0.4062, 1.0, 0.4062, 1.0, 0.4062, 0.5, 0.4062, 0.5, 0.3906, 1.0, 0.3906, 1.0, 0.4062, 1.0, 0.4062, 1.0, 0.375, 0.5, 0.375, 0.5, 0.375, 1.0, 0.375, 1.0, 0.3906, 0.5, 0.3906, 0.5, 0.375, 0.5, 0.375, 0.5, 0.375, 1.0, 0.375, 1.0, 0.375, 0.5, 0.375, 0.5, 0.3594, 1.0, 0.3594, 1.0, 0.375, 1.0, 0.375, 1.0, 0.3438, 0.5, 0.3438, 0.5, 0.3438, 1.0, 0.3438, 1.0, 0.3594, 0.5, 0.3594, 0.5, 0.3438, 0.5, 0.3438, 0.5, 0.3438, 1.0, 0.3438, 1.0, 0.3438, 0.5, 0.3438, 0.5, 0.3281, 1.0, 0.3281, 1.0, 0.3438, 1.0, 0.3438, 1.0, 0.3125, 0.5, 0.3125, 0.5, 0.3125, 1.0, 0.3125, 1.0, 0.3281, 0.5, 0.3281, 0.5, 0.3125, 0.5, 0.3125, 0.5, 0.3125, 1.0, 0.3125, 1.0, 0.3125, 0.5, 0.3125, 0.5, 0.2969, 1.0, 0.2969, 1.0, 0.3125, 1.0, 0.3125, 1.0, 0.2812, 0.5, 0.2812, 0.5, 0.2812, 1.0, 0.2812, 1.0, 0.2969, 0.5, 0.2969, 0.5, 0.2812, 0.5, 0.2812, 0.5, 0.2812, 1.0, 0.2812, 1.0, 0.2812, 0.5, 0.2812, 0.5, 0.2656, 1.0, 0.2656, 1.0, 0.2812, 1.0, 0.2812, 1.0, 0.25, 0.5, 0.25, 0.5, 0.25, 1.0, 0.25, 1.0, 0.2656, 0.5, 0.2656, 0.5, 0.25, 0.5, 0.25, 0.5, 0.25, 1.0, 0.25, 1.0, 0.25, 0.5, 0.25, 0.5, 0.2344, 1.0, 0.2344, 1.0, 0.25, 1.0, 0.25, 1.0, 0.2188, 0.5, 0.2188, 0.5, 0.2188, 1.0, 0.2188, 1.0, 0.2344, 0.5, 0.2344, 0.5, 0.2188, 0.5, 0.2188, 0.5, 0.2188, 1.0, 0.2188, 1.0, 0.2188, 0.5, 0.2188, 0.5, 0.2031, 1.0, 0.2031, 1.0, 0.2188, 1.0, 0.2188, 1.0, 0.1875, 0.5, 0.1875, 0.5, 0.1875, 1.0, 0.1875, 1.0, 0.2031, 0.5, 0.2031, 0.5, 0.1875, 0.5, 0.1875, 0.5, 0.1875, 1.0, 0.1875, 1.0, 0.1875, 0.5, 0.1875, 0.5, 0.1719, 1.0, 0.1719, 1.0, 0.1875, 1.0, 0.1875, 1.0, 0.1562, 0.5, 0.1562, 0.5, 0.1562, 1.0, 0.1562, 1.0, 0.1719, 0.5, 0.1719, 0.5, 0.1562, 0.5, 0.1562, 0.5, 0.1562, 1.0, 0.1562, 1.0, 0.1562, 0.5, 0.1562, 0.5, 0.1406, 1.0, 0.1406, 1.0, 0.1562, 1.0, 0.1562, 1.0, 0.125, 0.5, 0.125, 0.5, 0.125, 1.0, 0.125, 1.0, 0.1406, 0.5, 0.1406, 0.5, 0.125, 0.5, 0.125, 0.5, 0.125, 1.0, 0.125, 1.0, 0.125, 0.5, 0.125, 0.5, 0.1094, 1.0, 0.1094, 1.0, 0.125, 1.0, 0.125, 1.0, 0.09375, 0.5, 0.09375, 0.5, 0.09375, 1.0, 0.09375, 1.0, 0.1094, 0.5, 0.1094, 0.5, 0.09375, 0.5, 0.09375, 0.5, 0.09375, 1.0, 0.09375, 1.0, 0.09375, 0.5, 0.09375, 0.5, 0.07812, 1.0, 0.07812, 1.0, 0.09375, 1.0, 0.09375, 1.0, 0.0625, 0.5, 0.0625, 0.5, 0.0625, 1.0, 0.0625, 1.0, 0.07812, 0.5, 0.07812, 0.5, 0.0625, 0.5, 0.0625, 0.5, 0.0625, 1.0, 0.0625, 1.0, 0.0625, 0.5, 0.0625, 0.5, 0.04688, 1.0, 0.04688, 1.0, 0.0625, 1.0, 0.0625, 1.0, 0.03125, 0.5, 0.03125, 0.5, 0.03125, 1.0, 0.03125, 1.0, 0.04688, 0.5, 0.04688, 0.5, 0.03125, 0.5, 0.03125, 0.5, 0.03125, 1.0, 0.03125, 1.0, 0.03125, 0.5, 0.03125, 0.5, 0.01562, 1.0, 0.01562, 1.0, 0.03125, 1.0, 0.03125, 1.0, 0.0, 0.5, 0.0, 0.5, 0.0, 1.0, 0.0, 1.0, 0.01562, 0.5, 0.01562, 0.5, 0.0, 0.5, 0.0, 0.5, 0.03125, 0.5, 0.03125, 0.5, 0.01562, 0.5, 0.01562, 0.5, 0.0, 1.0, 0.0, 1.0, 0.01562, 1.0, 0.01562, 1.0, 0.0625, 0.5, 0.0625, 0.5, 0.04688, 0.5, 0.04688, 0.5, 0.03125, 1.0, 0.03125, 1.0, 0.04688, 1.0, 0.04688, 1.0, 0.09375, 0.5, 0.09375, 0.5, 0.07812, 0.5, 0.07812, 0.5, 0.0625, 1.0, 0.0625, 1.0, 0.07812, 1.0, 0.07812, 1.0, 0.125, 0.5, 0.125, 0.5, 0.1094, 0.5, 0.1094, 0.5, 0.09375, 1.0, 0.09375, 1.0, 0.1094, 1.0, 0.1094, 1.0, 0.1562, 0.5, 0.1562, 0.5, 0.1406, 0.5, 0.1406, 0.5, 0.125, 1.0, 0.125, 1.0, 0.1406, 1.0, 0.1406, 1.0, 0.1875, 0.5, 0.1875, 0.5, 0.1719, 0.5, 0.1719, 0.5, 0.1562, 1.0, 0.1562, 1.0, 0.1719, 1.0, 0.1719, 1.0, 0.2188, 0.5, 0.2188, 0.5, 0.2031, 0.5, 0.2031, 0.5, 0.1875, 1.0, 0.1875, 1.0, 0.2031, 1.0, 0.2031, 1.0, 0.25, 0.5, 0.25, 0.5, 0.2344, 0.5, 0.2344, 0.5, 0.2188, 1.0, 0.2188, 1.0, 0.2344, 1.0, 0.2344, 1.0, 0.2812, 0.5, 0.2812, 0.5, 0.2656, 0.5, 0.2656, 0.5, 0.25, 1.0, 0.25, 1.0, 0.2656, 1.0, 0.2656, 1.0, 0.3125, 0.5, 0.3125, 0.5, 0.2969, 0.5, 0.2969, 0.5, 0.2812, 1.0, 0.2812, 1.0, 0.2969, 1.0, 0.2969, 1.0, 0.3438, 0.5, 0.3438, 0.5, 0.3281, 0.5, 0.3281, 0.5, 0.3125, 1.0, 0.3125, 1.0, 0.3281, 1.0, 0.3281, 1.0, 0.375, 0.5, 0.375, 0.5, 0.3594, 0.5, 0.3594, 0.5, 0.3438, 1.0, 0.3438, 1.0, 0.3594, 1.0, 0.3594, 1.0, 0.4062, 0.5, 0.4062, 0.5, 0.3906, 0.5, 0.3906, 0.5, 0.375, 1.0, 0.375, 1.0, 0.3906, 1.0, 0.3906, 1.0, 0.4375, 0.5, 0.4375, 0.5, 0.4219, 0.5, 0.4219, 0.5, 0.4062, 1.0, 0.4062, 1.0, 0.4219, 1.0, 0.4219, 1.0, 0.4688, 0.5, 0.4688, 0.5, 0.4531, 0.5, 0.4531, 0.5, 0.4375, 1.0, 0.4375, 1.0, 0.4531, 1.0, 0.4531, 1.0, 0.5, 0.5, 0.5, 0.5, 0.4844, 0.5, 0.4844, 0.5, 0.4688, 1.0, 0.4688, 1.0, 0.4844, 1.0, 0.4844, 1.0, 0.5312, 0.5, 0.5312, 0.5, 0.5156, 0.5, 0.5156, 0.5, 0.5, 1.0, 0.5, 1.0, 0.5156, 1.0, 0.5156, 1.0, 0.5625, 0.5, 0.5625, 0.5, 0.5469, 0.5, 0.5469, 0.5, 0.5312, 1.0, 0.5312, 1.0, 0.5469, 1.0, 0.5469, 1.0, 0.5938, 0.5, 0.5938, 0.5, 0.5781, 0.5, 0.5781, 0.5, 0.5625, 1.0, 0.5625, 1.0, 0.5781, 1.0, 0.5781, 1.0, 0.625, 0.5, 0.625, 0.5, 0.6094, 0.5, 0.6094, 0.5, 0.5938, 1.0, 0.5938, 1.0, 0.6094, 1.0, 0.6094, 1.0, 0.6562, 0.5, 0.6562, 0.5, 0.6406, 0.5, 0.6406, 0.5, 0.625, 1.0, 0.625, 1.0, 0.6406, 1.0, 0.6406, 1.0, 0.9688, 0.5, 0.9688, 1.0, 0.9531, 1.0, 0.9531, 0.5, 0.9688, 1.0, 0.9688, 1.0, 0.9688, 0.5, 0.9688, 0.5, 0.9531, 1.0, 0.9531, 1.0, 0.9688, 1.0, 0.9688, 1.0, 0.9531, 0.5, 0.9531, 0.5, 0.9531, 1.0, 0.9531, 1.0, 0.9688, 0.5, 0.9688, 0.5, 0.9531, 0.5, 0.9531, 0.5, 0.9375, 0.5, 0.9375, 1.0, 0.9219, 1.0, 0.9219, 0.5, 0.9375, 1.0, 0.9375, 1.0, 0.9375, 0.5, 0.9375, 0.5, 0.9219, 1.0, 0.9219, 1.0, 0.9375, 1.0, 0.9375, 1.0, 0.9219, 0.5, 0.9219, 0.5, 0.9219, 1.0, 0.9219, 1.0, 0.9375, 0.5, 0.9375, 0.5, 0.9219, 0.5, 0.9219, 0.5, 0.9062, 0.5, 0.9062, 1.0, 0.8906, 1.0, 0.8906, 0.5, 0.9062, 1.0, 0.9062, 1.0, 0.9062, 0.5, 0.9062, 0.5, 0.8906, 1.0, 0.8906, 1.0, 0.9062, 1.0, 0.9062, 1.0, 0.8906, 0.5, 0.8906, 0.5, 0.8906, 1.0, 0.8906, 1.0, 0.9062, 0.5, 0.9062, 0.5, 0.8906, 0.5, 0.8906, 0.5, 0.875, 0.5, 0.875, 1.0, 0.8594, 1.0, 0.8594, 0.5, 0.875, 1.0, 0.875, 1.0, 0.875, 0.5, 0.875, 0.5, 0.8594, 1.0, 0.8594, 1.0, 0.875, 1.0, 0.875, 1.0, 0.8594, 0.5, 0.8594, 0.5, 0.8594, 1.0, 0.8594, 1.0, 0.875, 0.5, 0.875, 0.5, 0.8594, 0.5, 0.8594, 0.5, 0.8438, 0.5, 0.8438, 1.0, 0.8281, 1.0, 0.8281, 0.5, 0.8438, 1.0, 0.8438, 1.0, 0.8438, 0.5, 0.8438, 0.5, 0.8281, 1.0, 0.8281, 1.0, 0.8438, 1.0, 0.8438, 1.0, 0.8281, 0.5, 0.8281, 0.5, 0.8281, 1.0, 0.8281, 1.0, 0.8438, 0.5, 0.8438, 0.5, 0.8281, 0.5, 0.8281, 0.5, 0.8125, 0.5, 0.8125, 1.0, 0.7969, 1.0, 0.7969, 0.5, 0.8125, 1.0, 0.8125, 1.0, 0.8125, 0.5, 0.8125, 0.5, 0.7969, 1.0, 0.7969, 1.0, 0.8125, 1.0, 0.8125, 1.0, 0.7969, 0.5, 0.7969, 0.5, 0.7969, 1.0, 0.7969, 1.0, 0.8125, 0.5, 0.8125, 0.5, 0.7969, 0.5, 0.7969, 0.5, 0.7812, 0.5, 0.7812, 1.0, 0.7656, 1.0, 0.7656, 0.5, 0.7812, 1.0, 0.7812, 1.0, 0.7812, 0.5, 0.7812, 0.5, 0.7656, 1.0, 0.7656, 1.0, 0.7812, 1.0, 0.7812, 1.0, 0.7656, 0.5, 0.7656, 0.5, 0.7656, 1.0, 0.7656, 1.0, 0.7812, 0.5, 0.7812, 0.5, 0.7656, 0.5, 0.7656, 0.5, 0.75, 0.5, 0.75, 1.0, 0.7344, 1.0, 0.7344, 0.5, 0.75, 1.0, 0.75, 1.0, 0.75, 0.5, 0.75, 0.5, 0.7344, 1.0, 0.7344, 1.0, 0.75, 1.0, 0.75, 1.0, 0.7344, 0.5, 0.7344, 0.5, 0.7344, 1.0, 0.7344, 1.0, 0.75, 0.5, 0.75, 0.5, 0.7344, 0.5, 0.7344, 0.5, 0.7188, 0.5, 0.7188, 1.0, 0.7031, 1.0, 0.7031, 0.5, 0.7188, 1.0, 0.7188, 1.0, 0.7188, 0.5, 0.7188, 0.5, 0.7031, 1.0, 0.7031, 1.0, 0.7188, 1.0, 0.7188, 1.0, 0.7031, 0.5, 0.7031, 0.5, 0.7031, 1.0, 0.7031, 1.0, 0.7188, 0.5, 0.7188, 0.5, 0.7031, 0.5, 0.7031, 0.5, 0.6875, 0.5, 0.6875, 1.0, 0.6719, 1.0, 0.6719, 0.5, 0.6875, 1.0, 0.6875, 1.0, 0.6875, 0.5, 0.6875, 0.5, 0.6719, 1.0, 0.6719, 1.0, 0.6875, 1.0, 0.6875, 1.0, 0.6719, 0.5, 0.6719, 0.5, 0.6719, 1.0, 0.6719, 1.0, 0.6875, 0.5, 0.6875, 0.5, 0.6719, 0.5, 0.6719, 0.5, 0.9844, 0.5, 0.9844, 1.0, 0.9688, 1.0, 0.9688, 0.5, 0.9844, 1.0, 0.9844, 1.0, 0.9844, 0.5, 0.9844, 0.5, 0.9688, 1.0, 0.9688, 1.0, 0.9844, 1.0, 0.9844, 1.0, 0.9688, 0.5, 0.9688, 0.5, 0.9688, 1.0, 0.9688, 1.0, 0.9844, 0.5, 0.9844, 0.5, 0.9688, 0.5, 0.9688, 0.5, 0.9531, 0.5, 0.9531, 1.0, 0.9375, 1.0, 0.9375, 0.5, 0.9531, 1.0, 0.9531, 1.0, 0.9531, 0.5, 0.9531, 0.5, 0.9375, 1.0, 0.9375, 1.0, 0.9531, 1.0, 0.9531, 1.0, 0.9375, 0.5, 0.9375, 0.5, 0.9375, 1.0, 0.9375, 1.0, 0.9531, 0.5, 0.9531, 0.5, 0.9375, 0.5, 0.9375, 0.5, 0.9219, 0.5, 0.9219, 1.0, 0.9062, 1.0, 0.9062, 0.5, 0.9219, 1.0, 0.9219, 1.0, 0.9219, 0.5, 0.9219, 0.5, 0.9062, 1.0, 0.9062, 1.0, 0.9219, 1.0, 0.9219, 1.0, 0.9062, 0.5, 0.9062, 0.5, 0.9062, 1.0, 0.9062, 1.0, 0.9219, 0.5, 0.9219, 0.5, 0.9062, 0.5, 0.9062, 0.5, 0.8906, 0.5, 0.8906, 1.0, 0.875, 1.0, 0.875, 0.5, 0.8906, 1.0, 0.8906, 1.0, 0.8906, 0.5, 0.8906, 0.5, 0.875, 1.0, 0.875, 1.0, 0.8906, 1.0, 0.8906, 1.0, 0.875, 0.5, 0.875, 0.5, 0.875, 1.0, 0.875, 1.0, 0.8906, 0.5, 0.8906, 0.5, 0.875, 0.5, 0.875, 0.5, 0.8594, 0.5, 0.8594, 1.0, 0.8438, 1.0, 0.8438, 0.5, 0.8594, 1.0, 0.8594, 1.0, 0.8594, 0.5, 0.8594, 0.5, 0.8438, 1.0, 0.8438, 1.0, 0.8594, 1.0, 0.8594, 1.0, 0.8438, 0.5, 0.8438, 0.5, 0.8438, 1.0, 0.8438, 1.0, 0.8594, 0.5, 0.8594, 0.5, 0.8438, 0.5, 0.8438, 0.5, 0.8281, 0.5, 0.8281, 1.0, 0.8125, 1.0, 0.8125, 0.5, 0.8281, 1.0, 0.8281, 1.0, 0.8281, 0.5, 0.8281, 0.5, 0.8125, 1.0, 0.8125, 1.0, 0.8281, 1.0, 0.8281, 1.0, 0.8125, 0.5, 0.8125, 0.5, 0.8125, 1.0, 0.8125, 1.0, 0.8281, 0.5, 0.8281, 0.5, 0.8125, 0.5, 0.8125, 0.5, 0.7969, 0.5, 0.7969, 1.0, 0.7812, 1.0, 0.7812, 0.5, 0.7969, 1.0, 0.7969, 1.0, 0.7969, 0.5, 0.7969, 0.5, 0.7812, 1.0, 0.7812, 1.0, 0.7969, 1.0, 0.7969, 1.0, 0.7812, 0.5, 0.7812, 0.5, 0.7812, 1.0, 0.7812, 1.0, 0.7969, 0.5, 0.7969, 0.5, 0.7812, 0.5, 0.7812, 0.5, 0.7656, 0.5, 0.7656, 1.0, 0.75, 1.0, 0.75, 0.5, 0.7656, 1.0, 0.7656, 1.0, 0.7656, 0.5, 0.7656, 0.5, 0.75, 1.0, 0.75, 1.0, 0.7656, 1.0, 0.7656, 1.0, 0.75, 0.5, 0.75, 0.5, 0.75, 1.0, 0.75, 1.0, 0.7656, 0.5, 0.7656, 0.5, 0.75, 0.5, 0.75, 0.5, 0.7344, 0.5, 0.7344, 1.0, 0.7188, 1.0, 0.7188, 0.5, 0.7344, 1.0, 0.7344, 1.0, 0.7344, 0.5, 0.7344, 0.5, 0.7188, 1.0, 0.7188, 1.0, 0.7344, 1.0, 0.7344, 1.0, 0.7188, 0.5, 0.7188, 0.5, 0.7188, 1.0, 0.7188, 1.0, 0.7344, 0.5, 0.7344, 0.5, 0.7188, 0.5, 0.7188, 0.5, 0.7031, 0.5, 0.7031, 1.0, 0.6875, 1.0, 0.6875, 0.5, 0.7031, 1.0, 0.7031, 1.0, 0.7031, 0.5, 0.7031, 0.5, 0.6875, 1.0, 0.6875, 1.0, 0.7031, 1.0, 0.7031, 1.0, 0.6875, 0.5, 0.6875, 0.5, 0.6875, 1.0, 0.6875, 1.0, 0.7031, 0.5, 0.7031, 0.5, 0.6875, 0.5, 0.6875, 0.5, 0.6719, 0.5, 0.6719, 1.0, 0.6562, 1.0, 0.6562, 0.5, 0.6719, 1.0, 0.6719, 1.0, 0.6719, 0.5, 0.6719, 0.5, 0.6562, 1.0, 0.6562, 1.0, 0.6719, 1.0, 0.6719, 1.0, 0.6562, 0.5, 0.6562, 0.5, 0.6562, 1.0, 0.6562, 1.0, 0.6719, 0.5, 0.6719, 0.5, 0.6562, 0.5, 0.6562, 0.5, 0.6406, 0.5, 0.6406, 1.0, 0.625, 1.0, 0.625, 0.5, 0.6406, 1.0, 0.6406, 1.0, 0.6406, 0.5, 0.6406, 0.5, 0.625, 1.0, 0.625, 1.0, 0.6406, 1.0, 0.6406, 1.0, 0.625, 0.5, 0.625, 0.5, 0.625, 1.0, 0.625, 1.0, 0.6406, 0.5, 0.6406, 0.5, 0.625, 0.5, 0.625, 0.5, 0.6094, 0.5, 0.6094, 1.0, 0.5938, 1.0, 0.5938, 0.5, 0.6094, 1.0, 0.6094, 1.0, 0.6094, 0.5, 0.6094, 0.5, 0.5938, 1.0, 0.5938, 1.0, 0.6094, 1.0, 0.6094, 1.0, 0.5938, 0.5, 0.5938, 0.5, 0.5938, 1.0, 0.5938, 1.0, 0.6094, 0.5, 0.6094, 0.5, 0.5938, 0.5, 0.5938, 0.5, 0.5781, 0.5, 0.5781, 1.0, 0.5625, 1.0, 0.5625, 0.5, 0.5781, 1.0, 0.5781, 1.0, 0.5781, 0.5, 0.5781, 0.5, 0.5625, 1.0, 0.5625, 1.0, 0.5781, 1.0, 0.5781, 1.0, 0.5625, 0.5, 0.5625, 0.5, 0.5625, 1.0, 0.5625, 1.0, 0.5781, 0.5, 0.5781, 0.5, 0.5625, 0.5, 0.5625, 0.5, 0.5469, 0.5, 0.5469, 1.0, 0.5312, 1.0, 0.5312, 0.5, 0.5469, 1.0, 0.5469, 1.0, 0.5469, 0.5, 0.5469, 0.5, 0.5312, 1.0, 0.5312, 1.0, 0.5469, 1.0, 0.5469, 1.0, 0.5312, 0.5, 0.5312, 0.5, 0.5312, 1.0, 0.5312, 1.0, 0.5469, 0.5, 0.5469, 0.5, 0.5312, 0.5, 0.5312, 0.5, 0.5156, 0.5, 0.5156, 1.0, 0.5, 1.0, 0.5, 0.5, 0.5156, 1.0, 0.5156, 1.0, 0.5156, 0.5, 0.5156, 0.5, 0.5, 1.0, 0.5, 1.0, 0.5156, 1.0, 0.5156, 1.0, 0.5, 0.5, 0.5, 0.5, 0.5, 1.0, 0.5, 1.0, 0.5156, 0.5, 0.5156, 0.5, 0.5, 0.5, 0.5, 0.5, 0.4844, 0.5, 0.4844, 1.0, 0.4688, 1.0, 0.4688, 0.5, 0.4844, 1.0, 0.4844, 1.0, 0.4844, 0.5, 0.4844, 0.5, 0.4688, 1.0, 0.4688, 1.0, 0.4844, 1.0, 0.4844, 1.0, 0.4688, 0.5, 0.4688, 0.5, 0.4688, 1.0, 0.4688, 1.0, 0.4844, 0.5, 0.4844, 0.5, 0.4688, 0.5, 0.4688, 0.5, 0.4531, 0.5, 0.4531, 1.0, 0.4375, 1.0, 0.4375, 0.5, 0.4531, 1.0, 0.4531, 1.0, 0.4531, 0.5, 0.4531, 0.5, 0.4375, 1.0, 0.4375, 1.0, 0.4531, 1.0, 0.4531, 1.0, 0.4375, 0.5, 0.4375, 0.5, 0.4375, 1.0, 0.4375, 1.0, 0.4531, 0.5, 0.4531, 0.5, 0.4375, 0.5, 0.4375, 0.5, 0.4219, 0.5, 0.4219, 1.0, 0.4062, 1.0, 0.4062, 0.5, 0.4219, 1.0, 0.4219, 1.0, 0.4219, 0.5, 0.4219, 0.5, 0.4062, 1.0, 0.4062, 1.0, 0.4219, 1.0, 0.4219, 1.0, 0.4062, 0.5, 0.4062, 0.5, 0.4062, 1.0, 0.4062, 1.0, 0.4219, 0.5, 0.4219, 0.5, 0.4062, 0.5, 0.4062, 0.5, 0.3906, 0.5, 0.3906, 1.0, 0.375, 1.0, 0.375, 0.5, 0.3906, 1.0, 0.3906, 1.0, 0.3906, 0.5, 0.3906, 0.5, 0.375, 1.0, 0.375, 1.0, 0.3906, 1.0, 0.3906, 1.0, 0.375, 0.5, 0.375, 0.5, 0.375, 1.0, 0.375, 1.0, 0.3906, 0.5, 0.3906, 0.5, 0.375, 0.5, 0.375, 0.5, 0.3594, 0.5, 0.3594, 1.0, 0.3438, 1.0, 0.3438, 0.5, 0.3594, 1.0, 0.3594, 1.0, 0.3594, 0.5, 0.3594, 0.5, 0.3438, 1.0, 0.3438, 1.0, 0.3594, 1.0, 0.3594, 1.0, 0.3438, 0.5, 0.3438, 0.5, 0.3438, 1.0, 0.3438, 1.0, 0.3594, 0.5, 0.3594, 0.5, 0.3438, 0.5, 0.3438, 0.5, 0.3281, 0.5, 0.3281, 1.0, 0.3125, 1.0, 0.3125, 0.5, 0.3281, 1.0, 0.3281, 1.0, 0.3281, 0.5, 0.3281, 0.5, 0.3125, 1.0, 0.3125, 1.0, 0.3281, 1.0, 0.3281, 1.0, 0.3125, 0.5, 0.3125, 0.5, 0.3125, 1.0, 0.3125, 1.0, 0.3281, 0.5, 0.3281, 0.5, 0.3125, 0.5, 0.3125, 0.5, 0.2969, 0.5, 0.2969, 1.0, 0.2812, 1.0, 0.2812, 0.5, 0.2969, 1.0, 0.2969, 1.0, 0.2969, 0.5, 0.2969, 0.5, 0.2812, 1.0, 0.2812, 1.0, 0.2969, 1.0, 0.2969, 1.0, 0.2812, 0.5, 0.2812, 0.5, 0.2812, 1.0, 0.2812, 1.0, 0.2969, 0.5, 0.2969, 0.5, 0.2812, 0.5, 0.2812, 0.5, 0.2656, 0.5, 0.2656, 1.0, 0.25, 1.0, 0.25, 0.5, 0.2656, 1.0, 0.2656, 1.0, 0.2656, 0.5, 0.2656, 0.5, 0.25, 1.0, 0.25, 1.0, 0.2656, 1.0, 0.2656, 1.0, 0.25, 0.5, 0.25, 0.5, 0.25, 1.0, 0.25, 1.0, 0.2656, 0.5, 0.2656, 0.5, 0.25, 0.5, 0.25, 0.5, 0.2344, 0.5, 0.2344, 1.0, 0.2188, 1.0, 0.2188, 0.5, 0.2344, 1.0, 0.2344, 1.0, 0.2344, 0.5, 0.2344, 0.5, 0.2188, 1.0, 0.2188, 1.0, 0.2344, 1.0, 0.2344, 1.0, 0.2188, 0.5, 0.2188, 0.5, 0.2188, 1.0, 0.2188, 1.0, 0.2344, 0.5, 0.2344, 0.5, 0.2188, 0.5, 0.2188, 0.5, 0.2031, 0.5, 0.2031, 1.0, 0.1875, 1.0, 0.1875, 0.5, 0.2031, 1.0, 0.2031, 1.0, 0.2031, 0.5, 0.2031, 0.5, 0.1875, 1.0, 0.1875, 1.0, 0.2031, 1.0, 0.2031, 1.0, 0.1875, 0.5, 0.1875, 0.5, 0.1875, 1.0, 0.1875, 1.0, 0.2031, 0.5, 0.2031, 0.5, 0.1875, 0.5, 0.1875, 0.5, 0.1719, 0.5, 0.1719, 1.0, 0.1562, 1.0, 0.1562, 0.5, 0.1719, 1.0, 0.1719, 1.0, 0.1719, 0.5, 0.1719, 0.5, 0.1562, 1.0, 0.1562, 1.0, 0.1719, 1.0, 0.1719, 1.0, 0.1562, 0.5, 0.1562, 0.5, 0.1562, 1.0, 0.1562, 1.0, 0.1719, 0.5, 0.1719, 0.5, 0.1562, 0.5, 0.1562, 0.5, 0.1406, 0.5, 0.1406, 1.0, 0.125, 1.0, 0.125, 0.5, 0.1406, 1.0, 0.1406, 1.0, 0.1406, 0.5, 0.1406, 0.5, 0.125, 1.0, 0.125, 1.0, 0.1406, 1.0, 0.1406, 1.0, 0.125, 0.5, 0.125, 0.5, 0.125, 1.0, 0.125, 1.0, 0.1406, 0.5, 0.1406, 0.5, 0.125, 0.5, 0.125, 0.5, 0.1094, 0.5, 0.1094, 1.0, 0.09375, 1.0, 0.09375, 0.5, 0.1094, 1.0, 0.1094, 1.0, 0.1094, 0.5, 0.1094, 0.5, 0.09375, 1.0, 0.09375, 1.0, 0.1094, 1.0, 0.1094, 1.0, 0.09375, 0.5, 0.09375, 0.5, 0.09375, 1.0, 0.09375, 1.0, 0.1094, 0.5, 0.1094, 0.5, 0.09375, 0.5, 0.09375, 0.5, 0.07812, 0.5, 0.07812, 1.0, 0.0625, 1.0, 0.0625, 0.5, 0.07812, 1.0, 0.07812, 1.0, 0.07812, 0.5, 0.07812, 0.5, 0.0625, 1.0, 0.0625, 1.0, 0.07812, 1.0, 0.07812, 1.0, 0.0625, 0.5, 0.0625, 0.5, 0.0625, 1.0, 0.0625, 1.0, 0.07812, 0.5, 0.07812, 0.5, 0.0625, 0.5, 0.0625, 0.5, 0.04688, 0.5, 0.04688, 1.0, 0.03125, 1.0, 0.03125, 0.5, 0.04688, 1.0, 0.04688, 1.0, 0.04688, 0.5, 0.04688, 0.5, 0.03125, 1.0, 0.03125, 1.0, 0.04688, 1.0, 0.04688, 1.0, 0.03125, 0.5, 0.03125, 0.5, 0.03125, 1.0, 0.03125, 1.0, 0.04688, 0.5, 0.04688, 0.5, 0.03125, 0.5, 0.03125, 0.5, 0.01562, 0.5, 0.01562, 1.0, 0.0, 1.0, 0.0, 0.5, 0.01562, 1.0, 0.01562, 1.0, 0.01562, 0.5, 0.01562, 0.5, 0.0, 1.0, 0.0, 1.0, 0.01562, 1.0, 0.01562, 1.0, 0.0, 0.5, 0.0, 0.5, 0.0, 1.0, 0.0, 1.0, 0.01562, 0.5, 0.01562, 0.5, 0.0, 0.5, 0.0, 0.5, 1.0, 0.5, 1.0, 1.0, 0.9844, 1.0, 0.9844, 0.5, 1.0, 1.0, 1.0, 1.0, 1.0, 0.5, 1.0, 0.5, 0.9844, 1.0, 0.9844, 1.0, 1.0, 1.0, 1.0, 1.0, 0.9844, 0.5, 0.9844, 0.5, 0.9844, 1.0, 0.9844, 1.0, 1.0, 0.5, 1.0, 0.5, 0.9844, 0.5, 0.9844, 0.5, 0.03125, 0.5, 0.03125, 1.0, 0.01562, 1.0, 0.01562, 0.5, 0.03125, 1.0, 0.03125, 1.0, 0.03125, 0.5, 0.03125, 0.5, 0.01562, 1.0, 0.01562, 1.0, 0.03125, 1.0, 0.03125, 1.0, 0.01562, 0.5, 0.01562, 0.5, 0.01562, 1.0, 0.01562, 1.0, 0.03125, 0.5, 0.03125, 0.5, 0.01562, 0.5, 0.01562, 0.5, 0.0625, 0.5, 0.0625, 1.0, 0.04688, 1.0, 0.04688, 0.5, 0.0625, 1.0, 0.0625, 1.0, 0.0625, 0.5, 0.0625, 0.5, 0.04688, 1.0, 0.04688, 1.0, 0.0625, 1.0, 0.0625, 1.0, 0.04688, 0.5, 0.04688, 0.5, 0.04688, 1.0, 0.04688, 1.0, 0.0625, 0.5, 0.0625, 0.5, 0.04688, 0.5, 0.04688, 0.5, 0.09375, 0.5, 0.09375, 1.0, 0.07812, 1.0, 0.07812, 0.5, 0.09375, 1.0, 0.09375, 1.0, 0.09375, 0.5, 0.09375, 0.5, 0.07812, 1.0, 0.07812, 1.0, 0.09375, 1.0, 0.09375, 1.0, 0.07812, 0.5, 0.07812, 0.5, 0.07812, 1.0, 0.07812, 1.0, 0.09375, 0.5, 0.09375, 0.5, 0.07812, 0.5, 0.07812, 0.5, 0.125, 0.5, 0.125, 1.0, 0.1094, 1.0, 0.1094, 0.5, 0.125, 1.0, 0.125, 1.0, 0.125, 0.5, 0.125, 0.5, 0.1094, 1.0, 0.1094, 1.0, 0.125, 1.0, 0.125, 1.0, 0.1094, 0.5, 0.1094, 0.5, 0.1094, 1.0, 0.1094, 1.0, 0.125, 0.5, 0.125, 0.5, 0.1094, 0.5, 0.1094, 0.5, 0.1562, 0.5, 0.1562, 1.0, 0.1406, 1.0, 0.1406, 0.5, 0.1562, 1.0, 0.1562, 1.0, 0.1562, 0.5, 0.1562, 0.5, 0.1406, 1.0, 0.1406, 1.0, 0.1562, 1.0, 0.1562, 1.0, 0.1406, 0.5, 0.1406, 0.5, 0.1406, 1.0, 0.1406, 1.0, 0.1562, 0.5, 0.1562, 0.5, 0.1406, 0.5, 0.1406, 0.5, 0.1875, 0.5, 0.1875, 1.0, 0.1719, 1.0, 0.1719, 0.5, 0.1875, 1.0, 0.1875, 1.0, 0.1875, 0.5, 0.1875, 0.5, 0.1719, 1.0, 0.1719, 1.0, 0.1875, 1.0, 0.1875, 1.0, 0.1719, 0.5, 0.1719, 0.5, 0.1719, 1.0, 0.1719, 1.0, 0.1875, 0.5, 0.1875, 0.5, 0.1719, 0.5, 0.1719, 0.5, 0.2188, 0.5, 0.2188, 1.0, 0.2031, 1.0, 0.2031, 0.5, 0.2188, 1.0, 0.2188, 1.0, 0.2188, 0.5, 0.2188, 0.5, 0.2031, 1.0, 0.2031, 1.0, 0.2188, 1.0, 0.2188, 1.0, 0.2031, 0.5, 0.2031, 0.5, 0.2031, 1.0, 0.2031, 1.0, 0.2188, 0.5, 0.2188, 0.5, 0.2031, 0.5, 0.2031, 0.5, 0.25, 0.5, 0.25, 1.0, 0.2344, 1.0, 0.2344, 0.5, 0.25, 1.0, 0.25, 1.0, 0.25, 0.5, 0.25, 0.5, 0.2344, 1.0, 0.2344, 1.0, 0.25, 1.0, 0.25, 1.0, 0.2344, 0.5, 0.2344, 0.5, 0.2344, 1.0, 0.2344, 1.0, 0.25, 0.5, 0.25, 0.5, 0.2344, 0.5, 0.2344, 0.5, 0.2812, 0.5, 0.2812, 1.0, 0.2656, 1.0, 0.2656, 0.5, 0.2812, 1.0, 0.2812, 1.0, 0.2812, 0.5, 0.2812, 0.5, 0.2656, 1.0, 0.2656, 1.0, 0.2812, 1.0, 0.2812, 1.0, 0.2656, 0.5, 0.2656, 0.5, 0.2656, 1.0, 0.2656, 1.0, 0.2812, 0.5, 0.2812, 0.5, 0.2656, 0.5, 0.2656, 0.5, 0.3125, 0.5, 0.3125, 1.0, 0.2969, 1.0, 0.2969, 0.5, 0.3125, 1.0, 0.3125, 1.0, 0.3125, 0.5, 0.3125, 0.5, 0.2969, 1.0, 0.2969, 1.0, 0.3125, 1.0, 0.3125, 1.0, 0.2969, 0.5, 0.2969, 0.5, 0.2969, 1.0, 0.2969, 1.0, 0.3125, 0.5, 0.3125, 0.5, 0.2969, 0.5, 0.2969, 0.5, 0.3438, 0.5, 0.3438, 1.0, 0.3281, 1.0, 0.3281, 0.5, 0.3438, 1.0, 0.3438, 1.0, 0.3438, 0.5, 0.3438, 0.5, 0.3281, 1.0, 0.3281, 1.0, 0.3438, 1.0, 0.3438, 1.0, 0.3281, 0.5, 0.3281, 0.5, 0.3281, 1.0, 0.3281, 1.0, 0.3438, 0.5, 0.3438, 0.5, 0.3281, 0.5, 0.3281, 0.5, 0.375, 0.5, 0.375, 1.0, 0.3594, 1.0, 0.3594, 0.5, 0.375, 1.0, 0.375, 1.0, 0.375, 0.5, 0.375, 0.5, 0.3594, 1.0, 0.3594, 1.0, 0.375, 1.0, 0.375, 1.0, 0.3594, 0.5, 0.3594, 0.5, 0.3594, 1.0, 0.3594, 1.0, 0.375, 0.5, 0.375, 0.5, 0.3594, 0.5, 0.3594, 0.5, 0.4062, 0.5, 0.4062, 1.0, 0.3906, 1.0, 0.3906, 0.5, 0.4062, 1.0, 0.4062, 1.0, 0.4062, 0.5, 0.4062, 0.5, 0.3906, 1.0, 0.3906, 1.0, 0.4062, 1.0, 0.4062, 1.0, 0.3906, 0.5, 0.3906, 0.5, 0.3906, 1.0, 0.3906, 1.0, 0.4062, 0.5, 0.4062, 0.5, 0.3906, 0.5, 0.3906, 0.5, 0.4375, 0.5, 0.4375, 1.0, 0.4219, 1.0, 0.4219, 0.5, 0.4375, 1.0, 0.4375, 1.0, 0.4375, 0.5, 0.4375, 0.5, 0.4219, 1.0, 0.4219, 1.0, 0.4375, 1.0, 0.4375, 1.0, 0.4219, 0.5, 0.4219, 0.5, 0.4219, 1.0, 0.4219, 1.0, 0.4375, 0.5, 0.4375, 0.5, 0.4219, 0.5, 0.4219, 0.5, 0.4688, 0.5, 0.4688, 1.0, 0.4531, 1.0, 0.4531, 0.5, 0.4688, 1.0, 0.4688, 1.0, 0.4688, 0.5, 0.4688, 0.5, 0.4531, 1.0, 0.4531, 1.0, 0.4688, 1.0, 0.4688, 1.0, 0.4531, 0.5, 0.4531, 0.5, 0.4531, 1.0, 0.4531, 1.0, 0.4688, 0.5, 0.4688, 0.5, 0.4531, 0.5, 0.4531, 0.5, 0.5, 0.5, 0.5, 1.0, 0.4844, 1.0, 0.4844, 0.5, 0.5, 1.0, 0.5, 1.0, 0.5, 0.5, 0.5, 0.5, 0.4844, 1.0, 0.4844, 1.0, 0.5, 1.0, 0.5, 1.0, 0.4844, 0.5, 0.4844, 0.5, 0.4844, 1.0, 0.4844, 1.0, 0.5, 0.5, 0.5, 0.5, 0.4844, 0.5, 0.4844, 0.5, 0.5312, 0.5, 0.5312, 1.0, 0.5156, 1.0, 0.5156, 0.5, 0.5312, 1.0, 0.5312, 1.0, 0.5312, 0.5, 0.5312, 0.5, 0.5156, 1.0, 0.5156, 1.0, 0.5312, 1.0, 0.5312, 1.0, 0.5156, 0.5, 0.5156, 0.5, 0.5156, 1.0, 0.5156, 1.0, 0.5312, 0.5, 0.5312, 0.5, 0.5156, 0.5, 0.5156, 0.5, 0.5625, 0.5, 0.5625, 1.0, 0.5469, 1.0, 0.5469, 0.5, 0.5625, 1.0, 0.5625, 1.0, 0.5625, 0.5, 0.5625, 0.5, 0.5469, 1.0, 0.5469, 1.0, 0.5625, 1.0, 0.5625, 1.0, 0.5469, 0.5, 0.5469, 0.5, 0.5469, 1.0, 0.5469, 1.0, 0.5625, 0.5, 0.5625, 0.5, 0.5469, 0.5, 0.5469, 0.5, 0.5938, 0.5, 0.5938, 1.0, 0.5781, 1.0, 0.5781, 0.5, 0.5938, 1.0, 0.5938, 1.0, 0.5938, 0.5, 0.5938, 0.5, 0.5781, 1.0, 0.5781, 1.0, 0.5938, 1.0, 0.5938, 1.0, 0.5781, 0.5, 0.5781, 0.5, 0.5781, 1.0, 0.5781, 1.0, 0.5938, 0.5, 0.5938, 0.5, 0.5781, 0.5, 0.5781, 0.5, 0.625, 0.5, 0.625, 1.0, 0.6094, 1.0, 0.6094, 0.5, 0.625, 1.0, 0.625, 1.0, 0.625, 0.5, 0.625, 0.5, 0.6094, 1.0, 0.6094, 1.0, 0.625, 1.0, 0.625, 1.0, 0.6094, 0.5, 0.6094, 0.5, 0.6094, 1.0, 0.6094, 1.0, 0.625, 0.5, 0.625, 0.5, 0.6094, 0.5, 0.6094, 0.5, 0.6562, 0.5, 0.6562, 1.0, 0.6406, 1.0, 0.6406, 0.5, 0.6562, 1.0, 0.6562, 1.0, 0.6562, 0.5, 0.6562, 0.5, 0.6406, 1.0, 0.6406, 1.0, 0.6562, 1.0, 0.6562, 1.0, 0.6406, 0.5, 0.6406, 0.5, 0.6406, 1.0, 0.6406, 1.0, 0.6562, 0.5, 0.6562, 0.5, 0.6406, 0.5, 0.6406, 0.5])
me_cylinder.update()

# ---- objects
ob_cylinder = bpy.data.objects.new('Cylinder', me_cylinder)

# ---- transforms, parenting, visibility, modifiers, constraints
ob_cylinder.location = (0.0, 0.0, 0.0)
_vg = ob_cylinder.vertex_groups.new(name='faces')
_vg = ob_cylinder.vertex_groups.new(name='edges')

# ---- collection membership
col_collection.objects.link(ob_cylinder)

# ---- scene / render settings (as saved in the file)
scene.frame_start = 1; scene.frame_end = 250; scene.frame_set(1)
scene.render.engine = 'BLENDER_EEVEE_NEXT'
scene.cycles.sampling_pattern = 'TABULATED_SOBOL'
scene.cycles.use_light_tree = False
scene.view_settings.view_transform = 'Filmic'
bpy.context.view_layer.update()

# ---- added for rendering (the .blend has no active camera and no usable light): camera, sun
cam_auto = bpy.data.cameras.new('AutoCamera')
cam_auto.lens = 50.0
cam_auto.sensor_width = 36.0
cam_auto.clip_end = 1000.0
ob_auto_camera = bpy.data.objects.new('AutoCamera', cam_auto)
scene.collection.objects.link(ob_auto_camera)
ob_auto_camera.location = (12.6675, -15.201, 10.134)
ob_auto_camera.rotation_euler = (1.09748, -7.21219e-08, 0.694738)
scene.camera = ob_auto_camera
light_auto_sun = bpy.data.lights.new('AutoSun', 'SUN')
light_auto_sun.energy = 3.0
light_auto_sun.angle = 0.0523599
ob_auto_sun = bpy.data.objects.new('AutoSun', light_auto_sun)
scene.collection.objects.link(ob_auto_sun)
ob_auto_sun.rotation_euler = (0.872665, 0.174533, 0.523599)
bpy.context.view_layer.update()
